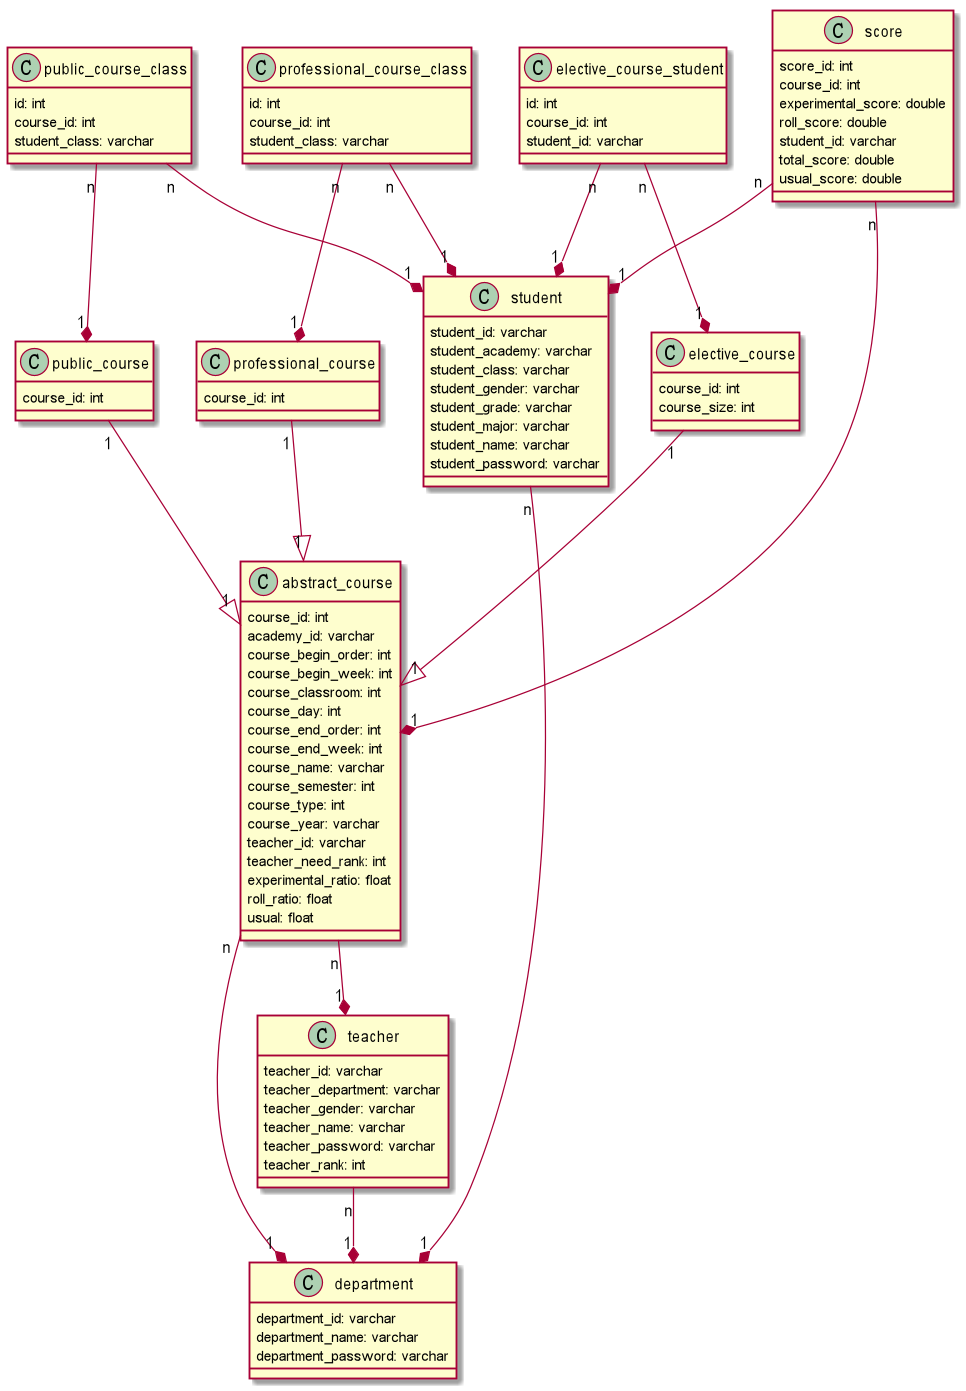

The diagram above was rendered by PlantUML. Its source (embedded in the PNG):
@startuml

class department {
    department_id: varchar
    department_name: varchar
    department_password: varchar
}

teacher "n" --* "1" department
class teacher {
    teacher_id: varchar
    teacher_department: varchar
    teacher_gender: varchar
    teacher_name: varchar
    teacher_password: varchar
    teacher_rank: int
}

student "n" --* "1" department
class student {
    student_id: varchar
    student_academy: varchar
    student_class: varchar
    student_gender: varchar
    student_grade: varchar
    student_major: varchar
    student_name: varchar
    student_password: varchar
}

abstract_course "n" --* "1" department
abstract_course "n" --* "1" teacher
class abstract_course {
    course_id: int
    academy_id: varchar
    course_begin_order: int
    course_begin_week: int
    course_classroom: int
    course_day: int
    course_end_order: int
    course_end_week: int
    course_name: varchar
    course_semester: int
    course_type: int
    course_year: varchar
    teacher_id: varchar
    teacher_need_rank: int
    experimental_ratio: float
    roll_ratio: float
    usual: float
}

professional_course "1" --|> "1" abstract_course
class professional_course {
    course_id: int
}

public_course "1" --|> "1" abstract_course
class public_course {
    course_id: int
}

elective_course "1" --|> "1" abstract_course
class elective_course {
    course_id: int
    course_size: int
}

professional_course_class "n" --* "1" professional_course
professional_course_class "n" --* "1" student
class professional_course_class {
    id: int
    course_id: int
    student_class: varchar
}

public_course_class "n" --* "1" public_course
public_course_class "n" --* "1" student
class public_course_class {
    id: int
    course_id: int
    student_class: varchar
}

elective_course_student "n" --* "1" elective_course
elective_course_student "n" --* "1" student
class elective_course_student {
    id: int
    course_id: int
    student_id: varchar
}

score "n" --* "1" abstract_course
score "n" --* "1" student
class score {
    score_id: int
    course_id: int
    experimental_score: double
    roll_score: double
    student_id: varchar
    total_score: double
    usual_score: double
}

@enduml